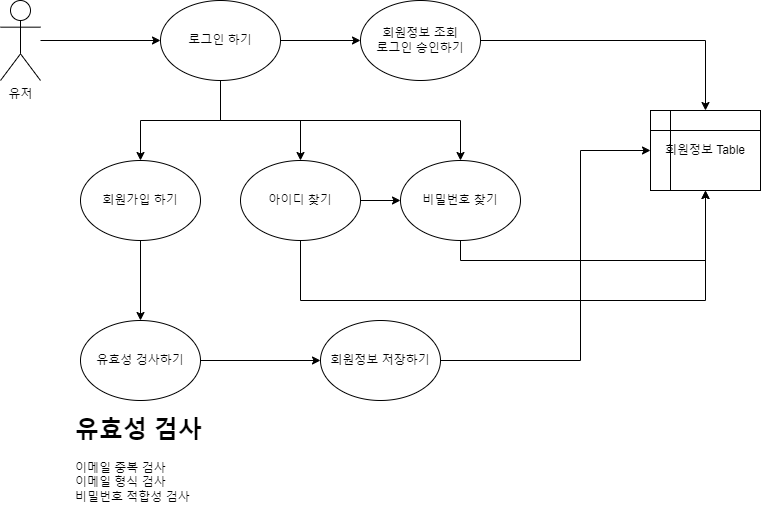

The diagram above was exported from draw.io. Its source (the exported page's mxGraphModel, read from the mxfile embedded in the PNG):
<mxGraphModel dx="1395" dy="657" grid="1" gridSize="10" guides="1" tooltips="1" connect="1" arrows="1" fold="1" page="1" pageScale="1" pageWidth="4681" pageHeight="3300" math="0" shadow="0">
  <root>
    <mxCell id="0" />
    <mxCell id="1" parent="0" />
    <mxCell id="qFy2dkPSHcF08o6lielo-7" style="edgeStyle=orthogonalEdgeStyle;rounded=0;orthogonalLoop=1;jettySize=auto;html=1;entryX=0;entryY=0.5;entryDx=0;entryDy=0;" edge="1" parent="1" source="qFy2dkPSHcF08o6lielo-1" target="qFy2dkPSHcF08o6lielo-5">
      <mxGeometry relative="1" as="geometry" />
    </mxCell>
    <mxCell id="qFy2dkPSHcF08o6lielo-1" value="유저" style="shape=umlActor;verticalLabelPosition=bottom;verticalAlign=top;html=1;outlineConnect=0;" vertex="1" parent="1">
      <mxGeometry x="280" y="200" width="40" height="80" as="geometry" />
    </mxCell>
    <mxCell id="qFy2dkPSHcF08o6lielo-11" style="edgeStyle=orthogonalEdgeStyle;rounded=0;orthogonalLoop=1;jettySize=auto;html=1;" edge="1" parent="1" source="qFy2dkPSHcF08o6lielo-5" target="qFy2dkPSHcF08o6lielo-8">
      <mxGeometry relative="1" as="geometry" />
    </mxCell>
    <mxCell id="qFy2dkPSHcF08o6lielo-12" style="edgeStyle=orthogonalEdgeStyle;rounded=0;orthogonalLoop=1;jettySize=auto;html=1;" edge="1" parent="1" source="qFy2dkPSHcF08o6lielo-5" target="qFy2dkPSHcF08o6lielo-9">
      <mxGeometry relative="1" as="geometry" />
    </mxCell>
    <mxCell id="qFy2dkPSHcF08o6lielo-14" style="edgeStyle=orthogonalEdgeStyle;rounded=0;orthogonalLoop=1;jettySize=auto;html=1;exitX=0.5;exitY=1;exitDx=0;exitDy=0;" edge="1" parent="1" source="qFy2dkPSHcF08o6lielo-5" target="qFy2dkPSHcF08o6lielo-10">
      <mxGeometry relative="1" as="geometry" />
    </mxCell>
    <mxCell id="qFy2dkPSHcF08o6lielo-23" style="edgeStyle=orthogonalEdgeStyle;rounded=0;orthogonalLoop=1;jettySize=auto;html=1;entryX=0;entryY=0.5;entryDx=0;entryDy=0;" edge="1" parent="1" source="qFy2dkPSHcF08o6lielo-5" target="qFy2dkPSHcF08o6lielo-22">
      <mxGeometry relative="1" as="geometry" />
    </mxCell>
    <mxCell id="qFy2dkPSHcF08o6lielo-5" value="로그인 하기" style="ellipse;whiteSpace=wrap;html=1;" vertex="1" parent="1">
      <mxGeometry x="440" y="200" width="120" height="80" as="geometry" />
    </mxCell>
    <mxCell id="qFy2dkPSHcF08o6lielo-17" style="edgeStyle=orthogonalEdgeStyle;rounded=0;orthogonalLoop=1;jettySize=auto;html=1;entryX=0.5;entryY=0;entryDx=0;entryDy=0;" edge="1" parent="1" source="qFy2dkPSHcF08o6lielo-8" target="qFy2dkPSHcF08o6lielo-15">
      <mxGeometry relative="1" as="geometry" />
    </mxCell>
    <mxCell id="qFy2dkPSHcF08o6lielo-8" value="회원가입 하기" style="ellipse;whiteSpace=wrap;html=1;" vertex="1" parent="1">
      <mxGeometry x="360" y="360" width="120" height="80" as="geometry" />
    </mxCell>
    <mxCell id="qFy2dkPSHcF08o6lielo-13" style="edgeStyle=orthogonalEdgeStyle;rounded=0;orthogonalLoop=1;jettySize=auto;html=1;" edge="1" parent="1" source="qFy2dkPSHcF08o6lielo-9" target="qFy2dkPSHcF08o6lielo-10">
      <mxGeometry relative="1" as="geometry" />
    </mxCell>
    <mxCell id="qFy2dkPSHcF08o6lielo-25" style="edgeStyle=orthogonalEdgeStyle;rounded=0;orthogonalLoop=1;jettySize=auto;html=1;entryX=0.5;entryY=1;entryDx=0;entryDy=0;exitX=0.5;exitY=1;exitDx=0;exitDy=0;" edge="1" parent="1" source="qFy2dkPSHcF08o6lielo-9" target="qFy2dkPSHcF08o6lielo-20">
      <mxGeometry relative="1" as="geometry">
        <Array as="points">
          <mxPoint x="580" y="500" />
          <mxPoint x="985" y="500" />
        </Array>
      </mxGeometry>
    </mxCell>
    <mxCell id="qFy2dkPSHcF08o6lielo-9" value="아이디 찾기" style="ellipse;whiteSpace=wrap;html=1;" vertex="1" parent="1">
      <mxGeometry x="520" y="360" width="120" height="80" as="geometry" />
    </mxCell>
    <mxCell id="qFy2dkPSHcF08o6lielo-26" style="edgeStyle=orthogonalEdgeStyle;rounded=0;orthogonalLoop=1;jettySize=auto;html=1;entryX=0.5;entryY=1;entryDx=0;entryDy=0;exitX=0.5;exitY=1;exitDx=0;exitDy=0;" edge="1" parent="1" source="qFy2dkPSHcF08o6lielo-10" target="qFy2dkPSHcF08o6lielo-20">
      <mxGeometry relative="1" as="geometry" />
    </mxCell>
    <mxCell id="qFy2dkPSHcF08o6lielo-10" value="비밀번호 찾기" style="ellipse;whiteSpace=wrap;html=1;" vertex="1" parent="1">
      <mxGeometry x="680" y="360" width="120" height="80" as="geometry" />
    </mxCell>
    <mxCell id="qFy2dkPSHcF08o6lielo-19" style="edgeStyle=orthogonalEdgeStyle;rounded=0;orthogonalLoop=1;jettySize=auto;html=1;entryX=0;entryY=0.5;entryDx=0;entryDy=0;" edge="1" parent="1" source="qFy2dkPSHcF08o6lielo-15" target="qFy2dkPSHcF08o6lielo-18">
      <mxGeometry relative="1" as="geometry" />
    </mxCell>
    <mxCell id="qFy2dkPSHcF08o6lielo-15" value="유효성 겅사하기" style="ellipse;whiteSpace=wrap;html=1;" vertex="1" parent="1">
      <mxGeometry x="360" y="520" width="120" height="80" as="geometry" />
    </mxCell>
    <mxCell id="qFy2dkPSHcF08o6lielo-16" value="&lt;h1&gt;유효성 검사&lt;/h1&gt;&lt;div&gt;이메일 중복 검사&lt;/div&gt;&lt;div&gt;이메일 형식 검사&lt;/div&gt;&lt;div&gt;비밀번호 적합성 검사&lt;/div&gt;" style="text;html=1;strokeColor=none;fillColor=none;spacing=5;spacingTop=-20;whiteSpace=wrap;overflow=hidden;rounded=0;" vertex="1" parent="1">
      <mxGeometry x="350" y="610" width="140" height="100" as="geometry" />
    </mxCell>
    <mxCell id="qFy2dkPSHcF08o6lielo-21" style="edgeStyle=orthogonalEdgeStyle;rounded=0;orthogonalLoop=1;jettySize=auto;html=1;entryX=0;entryY=0.5;entryDx=0;entryDy=0;" edge="1" parent="1" source="qFy2dkPSHcF08o6lielo-18" target="qFy2dkPSHcF08o6lielo-20">
      <mxGeometry relative="1" as="geometry">
        <Array as="points">
          <mxPoint x="860" y="560" />
          <mxPoint x="860" y="350" />
        </Array>
      </mxGeometry>
    </mxCell>
    <mxCell id="qFy2dkPSHcF08o6lielo-18" value="회원정보 저장하기" style="ellipse;whiteSpace=wrap;html=1;" vertex="1" parent="1">
      <mxGeometry x="600" y="520" width="120" height="80" as="geometry" />
    </mxCell>
    <mxCell id="qFy2dkPSHcF08o6lielo-20" value="회원정보 Table" style="shape=internalStorage;whiteSpace=wrap;html=1;backgroundOutline=1;" vertex="1" parent="1">
      <mxGeometry x="930" y="310" width="110" height="80" as="geometry" />
    </mxCell>
    <mxCell id="qFy2dkPSHcF08o6lielo-24" style="edgeStyle=orthogonalEdgeStyle;rounded=0;orthogonalLoop=1;jettySize=auto;html=1;" edge="1" parent="1" source="qFy2dkPSHcF08o6lielo-22" target="qFy2dkPSHcF08o6lielo-20">
      <mxGeometry relative="1" as="geometry" />
    </mxCell>
    <mxCell id="qFy2dkPSHcF08o6lielo-22" value="회원정보 조회 &lt;br&gt;로그인 승인하기" style="ellipse;whiteSpace=wrap;html=1;" vertex="1" parent="1">
      <mxGeometry x="640" y="200" width="120" height="80" as="geometry" />
    </mxCell>
  </root>
</mxGraphModel>